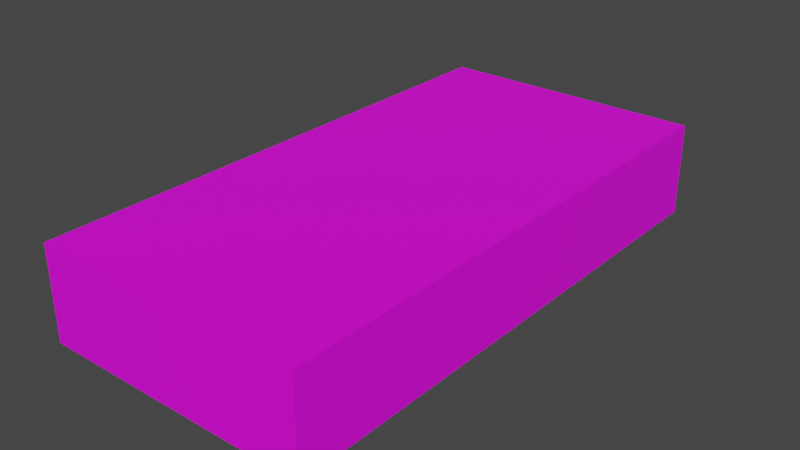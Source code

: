 # Source: NewArena1.blend  (saved by Blender 3.3.6; exported with 4.5.12 LTS)
import bpy
from mathutils import Matrix  # noqa: F401  (used for matrix-valued properties, if any)

bpy.ops.wm.read_factory_settings(use_empty=True)
scene = bpy.context.scene
scene.name = 'Scene'

# ---- collections
col_collection = bpy.data.collections.new('Collection'); scene.collection.children.link(col_collection)

# ---- images (referenced by path relative to the original .blend; pixels are not part of the script)
import os
ASSET_DIR = os.environ.get("B2B_ASSET_DIR", "")  # directory of the original .blend (textures are referenced by path, not embedded)
HERE = os.path.dirname(os.path.abspath(__file__))  # packed textures are extracted next to this script under _unpacked/

def load_image(name, relpath, width, height, colorspace="sRGB"):
    """Load a texture the original file referenced (path relative to the .blend, or extracted next to this script)."""
    p = next((c for c in (os.path.join(HERE, relpath), os.path.join(ASSET_DIR, relpath)) if relpath and os.path.exists(c)), "")
    if p:
        img = bpy.data.images.load(p, check_existing=True)
        img.name = name
    else:  # same state as the original file: an image datablock whose file is absent (Cycles renders it pink)
        img = bpy.data.images.new(name, width, height)
        img.source = "FILE"
        img.filepath = "//" + (relpath or name)
    img.colorspace_settings.name = colorspace
    return img
img_advancedfloorinterlockingold_albedo_png = load_image('AdvancedFloorInterlockingOld_albedo.png', 'arenatex/AdvancedFloorInterlockingOld_albedo.png', 1024, 1024, 'sRGB')

# ---- materials (node trees are filled in below, after node groups)
mat_arenamat1 = bpy.data.materials.new('ArenaMat1')
mat_arenamat1.alpha_threshold = 0.0
mat_arenamat1.use_transparent_shadow = False
mat_arenamat1.roughness = 0.5
mat_arenamat1.line_color = (0.0, 0.0, 0.0, 1.0)

# ---- material node trees
mat_arenamat1.use_nodes = True; mat_arenamat1.node_tree.nodes.clear()
_N = mat_arenamat1.node_tree.nodes; _L = mat_arenamat1.node_tree.links
n0 = _N.new('ShaderNodeOutputMaterial'); n0.name = 'Material Output'; n0.location = (300, 300)
n1 = _N.new('ShaderNodeBsdfPrincipled'); n1.name = 'Principled BSDF'; n1.location = (10, 300)
n1.distribution = 'GGX'
n1.subsurface_method = 'RANDOM_WALK_SKIN'
n1.inputs[3].default_value = 1.45
n1.inputs[27].default_value = (0.0, 0.0, 0.0, 1.0)
n1.inputs[28].default_value = 1.0
n2 = _N.new('ShaderNodeTexImage'); n2.name = 'Image Texture'; n2.location = (-280, 280)
n2.image = img_advancedfloorinterlockingold_albedo_png
_L.new(n1.outputs[0], n0.inputs[0])
_L.new(n2.outputs[0], n1.inputs[0])
n0.is_active_output = True

# ---- world
world_world = bpy.data.worlds.new('World'); scene.world = world_world
world_world.use_nodes = True; world_world.node_tree.nodes.clear()
_N = world_world.node_tree.nodes; _L = world_world.node_tree.links
n0 = _N.new('ShaderNodeOutputWorld'); n0.name = 'World Output'; n0.location = (300, 300)
n1 = _N.new('ShaderNodeBackground'); n1.name = 'Background'; n1.location = (10, 300)
n1.inputs[0].default_value = (0.05088, 0.05088, 0.05088, 1.0)
_L.new(n1.outputs[0], n0.inputs[0])
n0.is_active_output = True
world_world.color = (0.05088, 0.05088, 0.05088)
world_world.use_sun_shadow = False
world_world.sun_shadow_jitter_overblur = 0.0

# ---- meshes
me_cube = bpy.data.meshes.new('Cube')
me_cube.from_pydata([(5.599, -11.15, 1.92), (5.599, -11.15, -1.92), (5.599, 11.15, 1.92), (5.599, 11.15, -1.92), (-5.599, -11.15, 1.92), (-5.599, -11.15, -1.92), (-5.599, 11.15, 1.92), (-5.599, 11.15, -1.92)], [], [(0, 4, 6, 2), (3, 2, 6, 7), (7, 6, 4, 5), (5, 1, 3, 7), (1, 0, 2, 3), (5, 4, 0, 1)])
_uv = me_cube.uv_layers.new(name='UVMap')
_uv.uv.foreach_set('vector', [2.041, -2.57, -1.041, -2.57, -1.041, 3.57, 2.041, 3.57, 2.041, -0.0286, 2.041, 1.029, -1.041, 1.029, -1.041, -0.0286, 3.57, -0.0286, 3.57, 1.029, -2.57, 1.029, -2.57, -0.0286, -1.041, -2.57, 2.041, -2.57, 2.041, 3.57, -1.041, 3.57, -2.57, -0.0286, -2.57, 1.029, 3.57, 1.029, 3.57, -0.0286, -1.041, -0.0286, -1.041, 1.029, 2.041, 1.029, 2.041, -0.0286])
me_cube.materials.append(mat_arenamat1)
me_cube.use_mirror_vertex_groups = False
me_cube.update()

# ---- objects
ob_cube = bpy.data.objects.new('Cube', me_cube)

# ---- transforms, parenting, visibility, modifiers, constraints
ob_cube.location = (0.0, 0.0, 0.0)
ob_cube.lock_rotations_4d = False
ob_cube.empty_display_type = 'ARROWS'
ob_cube.lineart.crease_threshold = 0.0

# ---- collection membership
col_collection.objects.link(ob_cube)

# ---- scene / render settings (as saved in the file)
scene.frame_start = 1; scene.frame_end = 250; scene.frame_set(1)
scene.render.engine = 'BLENDER_EEVEE_NEXT'
scene.cycles.sampling_pattern = 'TABULATED_SOBOL'
scene.cycles.use_light_tree = False
scene.view_settings.view_transform = 'Filmic'
bpy.context.view_layer.update()

# ---- added for rendering (the .blend has no active camera and no usable light): camera, sun
cam_auto = bpy.data.cameras.new('AutoCamera')
cam_auto.lens = 50.0
cam_auto.sensor_width = 36.0
cam_auto.clip_end = 1000.0
ob_auto_camera = bpy.data.objects.new('AutoCamera', cam_auto)
scene.collection.objects.link(ob_auto_camera)
ob_auto_camera.location = (23.3615, -28.0338, 18.6892)
ob_auto_camera.rotation_euler = (1.09748, -7.21219e-08, 0.694738)
scene.camera = ob_auto_camera
light_auto_sun = bpy.data.lights.new('AutoSun', 'SUN')
light_auto_sun.energy = 3.0
light_auto_sun.angle = 0.0523599
ob_auto_sun = bpy.data.objects.new('AutoSun', light_auto_sun)
scene.collection.objects.link(ob_auto_sun)
ob_auto_sun.rotation_euler = (0.872665, 0.174533, 0.523599)
bpy.context.view_layer.update()
